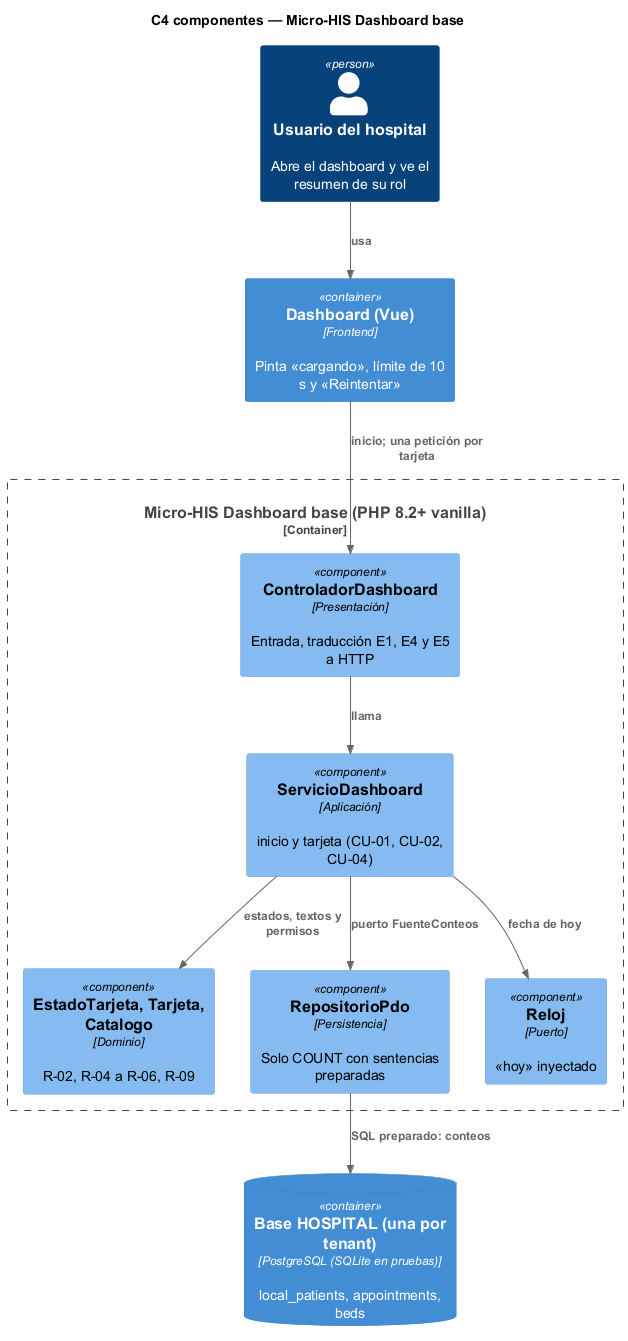

The diagram above was rendered by PlantUML. Its source (embedded in the PNG):
@startuml semana-03-c4-componentes
' Semana 3 — Dashboard base UI/UX (tarea Odoo 2430): C4 nivel 3
!include <C4/C4_Component>
title C4 componentes — Micro-HIS Dashboard base
Person(usr, "Usuario del hospital", "Abre el dashboard y ve el resumen de su rol")
Container(spa, "Dashboard (Vue)", "Frontend", "Pinta «cargando», límite de 10 s y «Reintentar»")
Container_Boundary(micro, "Micro-HIS Dashboard base (PHP 8.2+ vanilla)") {
  Component(ctrl, "ControladorDashboard", "Presentación", "Entrada, traducción E1, E4 y E5 a HTTP")
  Component(svc, "ServicioDashboard", "Aplicación", "inicio y tarjeta (CU-01, CU-02, CU-04)")
  Component(dom, "EstadoTarjeta, Tarjeta, Catalogo", "Dominio", "R-02, R-04 a R-06, R-09")
  Component(repo, "RepositorioPdo", "Persistencia", "Solo COUNT con sentencias preparadas")
  Component(reloj, "Reloj", "Puerto", "«hoy» inyectado")
}
ContainerDb(db, "Base HOSPITAL (una por tenant)", "PostgreSQL (SQLite en pruebas)", "local_patients, appointments, beds")
Rel(usr, spa, "usa")
Rel(spa, ctrl, "inicio; una petición por tarjeta")
Rel(ctrl, svc, "llama")
Rel(svc, dom, "estados, textos y permisos")
Rel(svc, reloj, "fecha de hoy")
Rel(svc, repo, "puerto FuenteConteos")
Rel(repo, db, "SQL preparado: conteos")
@enduml